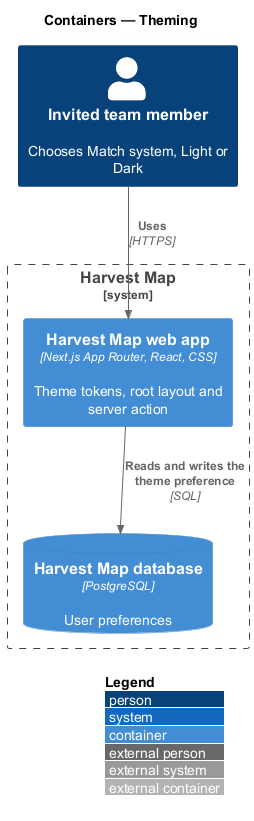

The diagram above was rendered by PlantUML. Its source (embedded in the PNG):
@startuml
!include <C4/C4_Container>
LAYOUT_WITH_LEGEND()
title Containers — Theming

Person(member, "Invited team member", "Chooses Match system, Light or Dark")
System_Boundary(hm, "Harvest Map") {
  Container(web, "Harvest Map web app", "Next.js App Router, React, CSS", "Theme tokens, root layout and server action")
  ContainerDb(db, "Harvest Map database", "PostgreSQL", "User preferences")
}
Rel(member, web, "Uses", "HTTPS")
Rel(web, db, "Reads and writes the theme preference", "SQL")
@enduml